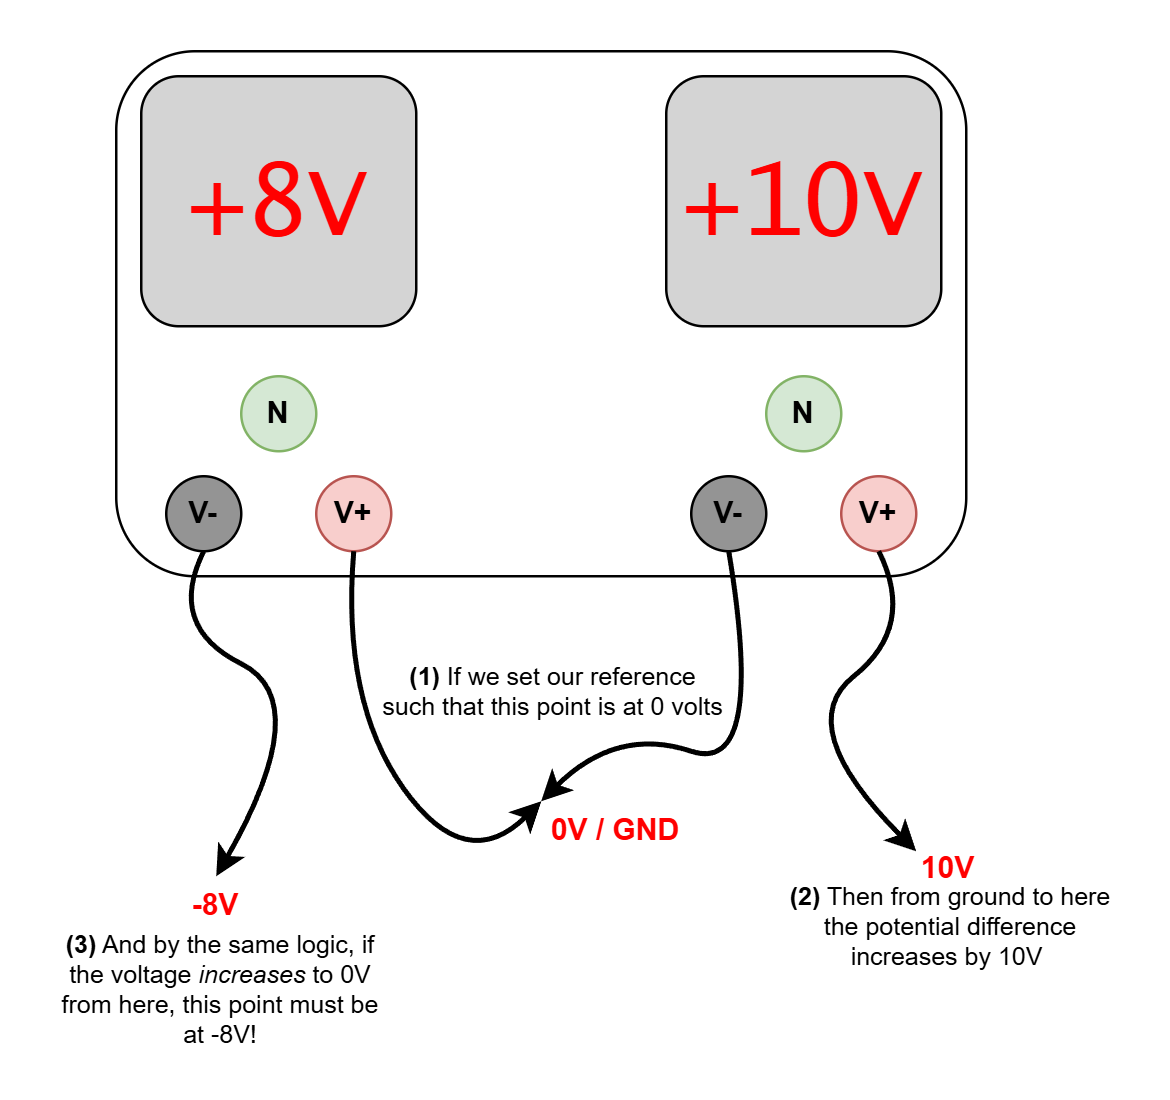

The diagram above was exported from draw.io. Its source (the exported page's mxGraphModel, read from the mxfile embedded in the PNG):
<mxGraphModel dx="989" dy="538" grid="1" gridSize="10" guides="1" tooltips="1" connect="1" arrows="1" fold="1" page="1" pageScale="1" pageWidth="827" pageHeight="1169" math="0" shadow="0">
  <root>
    <mxCell id="0" />
    <mxCell id="1" parent="0" />
    <mxCell id="RB4ukh5RRozI_iD5hXxk-1" value="" style="rounded=1;whiteSpace=wrap;html=1;fillColor=none;" vertex="1" parent="1">
      <mxGeometry x="230" y="200" width="340" height="210" as="geometry" />
    </mxCell>
    <mxCell id="RB4ukh5RRozI_iD5hXxk-2" value="V-" style="ellipse;whiteSpace=wrap;html=1;fillColor=#949494;fontStyle=1" vertex="1" parent="1">
      <mxGeometry x="250" y="370" width="30" height="30" as="geometry" />
    </mxCell>
    <mxCell id="RB4ukh5RRozI_iD5hXxk-3" value="N" style="ellipse;whiteSpace=wrap;html=1;fillColor=#d5e8d4;strokeColor=#82b366;fontStyle=1" vertex="1" parent="1">
      <mxGeometry x="280" y="330" width="30" height="30" as="geometry" />
    </mxCell>
    <mxCell id="RB4ukh5RRozI_iD5hXxk-4" value="V+" style="ellipse;whiteSpace=wrap;html=1;fillColor=#f8cecc;strokeColor=#b85450;fontStyle=1" vertex="1" parent="1">
      <mxGeometry x="310" y="370" width="30" height="30" as="geometry" />
    </mxCell>
    <mxCell id="RB4ukh5RRozI_iD5hXxk-5" value="V-" style="ellipse;whiteSpace=wrap;html=1;fillColor=#949494;fontStyle=1" vertex="1" parent="1">
      <mxGeometry x="460" y="370" width="30" height="30" as="geometry" />
    </mxCell>
    <mxCell id="RB4ukh5RRozI_iD5hXxk-6" value="N" style="ellipse;whiteSpace=wrap;html=1;fillColor=#d5e8d4;strokeColor=#82b366;fontStyle=1" vertex="1" parent="1">
      <mxGeometry x="490" y="330" width="30" height="30" as="geometry" />
    </mxCell>
    <mxCell id="RB4ukh5RRozI_iD5hXxk-7" value="V+" style="ellipse;whiteSpace=wrap;html=1;fillColor=#f8cecc;strokeColor=#b85450;fontStyle=1" vertex="1" parent="1">
      <mxGeometry x="520" y="370" width="30" height="30" as="geometry" />
    </mxCell>
    <mxCell id="RB4ukh5RRozI_iD5hXxk-8" value="&lt;font face=&quot;Lucida Console&quot;&gt;+8V&lt;/font&gt;" style="rounded=1;whiteSpace=wrap;html=1;fillColor=#D4D4D4;fontColor=#FF0000;fontSize=40;strokeColor=light-dark(#000000,#EDEDED);" vertex="1" parent="1">
      <mxGeometry x="240" y="210" width="110" height="100" as="geometry" />
    </mxCell>
    <mxCell id="RB4ukh5RRozI_iD5hXxk-10" value="&lt;font face=&quot;Lucida Console&quot;&gt;+10V&lt;/font&gt;" style="rounded=1;whiteSpace=wrap;html=1;fillColor=#D4D4D4;fontColor=#FF0000;fontSize=40;strokeColor=light-dark(#000000,#EDEDED);" vertex="1" parent="1">
      <mxGeometry x="450" y="210" width="110" height="100" as="geometry" />
    </mxCell>
    <mxCell id="RB4ukh5RRozI_iD5hXxk-11" value="" style="curved=1;endArrow=classic;html=1;rounded=0;exitX=0.5;exitY=1;exitDx=0;exitDy=0;strokeWidth=2;" edge="1" parent="1" source="RB4ukh5RRozI_iD5hXxk-4">
      <mxGeometry width="50" height="50" relative="1" as="geometry">
        <mxPoint x="280" y="550" as="sourcePoint" />
        <mxPoint x="400" y="500" as="targetPoint" />
        <Array as="points">
          <mxPoint x="320" y="460" />
          <mxPoint x="370" y="530" />
        </Array>
      </mxGeometry>
    </mxCell>
    <mxCell id="RB4ukh5RRozI_iD5hXxk-12" value="" style="curved=1;endArrow=classic;html=1;rounded=0;exitX=0.5;exitY=1;exitDx=0;exitDy=0;strokeWidth=2;" edge="1" parent="1" source="RB4ukh5RRozI_iD5hXxk-5">
      <mxGeometry width="50" height="50" relative="1" as="geometry">
        <mxPoint x="495" y="460" as="sourcePoint" />
        <mxPoint x="400" y="500" as="targetPoint" />
        <Array as="points">
          <mxPoint x="490" y="490" />
          <mxPoint x="430" y="470" />
        </Array>
      </mxGeometry>
    </mxCell>
    <mxCell id="RB4ukh5RRozI_iD5hXxk-13" value="" style="curved=1;endArrow=classic;html=1;rounded=0;exitX=0.5;exitY=1;exitDx=0;exitDy=0;strokeWidth=2;" edge="1" parent="1">
      <mxGeometry width="50" height="50" relative="1" as="geometry">
        <mxPoint x="265" y="400" as="sourcePoint" />
        <mxPoint x="270" y="530" as="targetPoint" />
        <Array as="points">
          <mxPoint x="250" y="430" />
          <mxPoint x="310" y="460" />
        </Array>
      </mxGeometry>
    </mxCell>
    <mxCell id="RB4ukh5RRozI_iD5hXxk-14" value="" style="curved=1;endArrow=classic;html=1;rounded=0;exitX=0.5;exitY=1;exitDx=0;exitDy=0;strokeWidth=2;" edge="1" parent="1" source="RB4ukh5RRozI_iD5hXxk-7">
      <mxGeometry width="50" height="50" relative="1" as="geometry">
        <mxPoint x="545" y="440" as="sourcePoint" />
        <mxPoint x="550" y="520" as="targetPoint" />
        <Array as="points">
          <mxPoint x="550" y="430" />
          <mxPoint x="500" y="470" />
        </Array>
      </mxGeometry>
    </mxCell>
    <mxCell id="RB4ukh5RRozI_iD5hXxk-15" value="0V / GND" style="text;html=1;align=center;verticalAlign=middle;whiteSpace=wrap;rounded=0;fontStyle=1;fontColor=#FF0000;" vertex="1" parent="1">
      <mxGeometry x="400" y="497" width="60" height="30" as="geometry" />
    </mxCell>
    <mxCell id="RB4ukh5RRozI_iD5hXxk-16" value="&lt;b&gt;(1)&lt;/b&gt; If we set our reference such that this point is at 0 volts" style="text;html=1;align=center;verticalAlign=middle;whiteSpace=wrap;rounded=0;fontSize=10;" vertex="1" parent="1">
      <mxGeometry x="335" y="441" width="140" height="30" as="geometry" />
    </mxCell>
    <mxCell id="RB4ukh5RRozI_iD5hXxk-18" value="&lt;b&gt;(2)&lt;/b&gt; Then from ground to here the potential difference increases by 10V&amp;nbsp;" style="text;html=1;align=center;verticalAlign=middle;whiteSpace=wrap;rounded=0;fontSize=10;" vertex="1" parent="1">
      <mxGeometry x="496" y="535" width="136" height="30" as="geometry" />
    </mxCell>
    <mxCell id="RB4ukh5RRozI_iD5hXxk-19" value="10V" style="text;html=1;align=center;verticalAlign=middle;whiteSpace=wrap;rounded=0;fontStyle=1;fontColor=#FF0000;" vertex="1" parent="1">
      <mxGeometry x="533" y="512" width="60" height="30" as="geometry" />
    </mxCell>
    <mxCell id="RB4ukh5RRozI_iD5hXxk-20" value="&lt;b&gt;(3)&lt;/b&gt; And by the same logic, if the voltage &lt;i&gt;increases&lt;/i&gt;&amp;nbsp;to 0V from here, this point must be at -8V!" style="text;html=1;align=center;verticalAlign=middle;whiteSpace=wrap;rounded=0;fontSize=10;" vertex="1" parent="1">
      <mxGeometry x="204" y="560" width="136" height="30" as="geometry" />
    </mxCell>
    <mxCell id="RB4ukh5RRozI_iD5hXxk-22" value="-8V" style="text;html=1;align=center;verticalAlign=middle;whiteSpace=wrap;rounded=0;fontStyle=1;fontColor=#FF0000;" vertex="1" parent="1">
      <mxGeometry x="240" y="527" width="60" height="30" as="geometry" />
    </mxCell>
  </root>
</mxGraphModel>